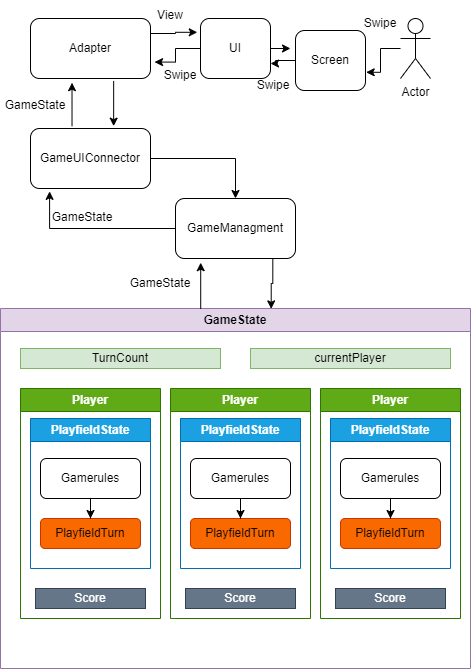

The diagram above was exported from draw.io. Its source (the exported page's mxGraphModel, read from the mxfile embedded in the PNG):
<mxGraphModel dx="1129" dy="768" grid="1" gridSize="10" guides="1" tooltips="1" connect="1" arrows="1" fold="1" page="1" pageScale="1" pageWidth="827" pageHeight="1169" math="0" shadow="0">
  <root>
    <mxCell id="0" />
    <mxCell id="1" parent="0" />
    <mxCell id="gdYn2CMS32K6FNTkxG9c-67" style="edgeStyle=orthogonalEdgeStyle;rounded=0;orthogonalLoop=1;jettySize=auto;html=1;entryX=1.01;entryY=0.696;entryDx=0;entryDy=0;entryPerimeter=0;" edge="1" parent="1" source="gdYn2CMS32K6FNTkxG9c-1" target="gdYn2CMS32K6FNTkxG9c-66">
      <mxGeometry relative="1" as="geometry" />
    </mxCell>
    <mxCell id="gdYn2CMS32K6FNTkxG9c-1" value="Actor" style="shape=umlActor;verticalLabelPosition=bottom;verticalAlign=top;html=1;outlineConnect=0;" vertex="1" parent="1">
      <mxGeometry x="650" y="60" width="30" height="60" as="geometry" />
    </mxCell>
    <mxCell id="gdYn2CMS32K6FNTkxG9c-7" style="edgeStyle=orthogonalEdgeStyle;rounded=0;orthogonalLoop=1;jettySize=auto;html=1;entryX=0.5;entryY=0;entryDx=0;entryDy=0;" edge="1" parent="1" source="gdYn2CMS32K6FNTkxG9c-4" target="gdYn2CMS32K6FNTkxG9c-6">
      <mxGeometry relative="1" as="geometry" />
    </mxCell>
    <mxCell id="gdYn2CMS32K6FNTkxG9c-4" value="GameUIConnector" style="rounded=1;whiteSpace=wrap;html=1;" vertex="1" parent="1">
      <mxGeometry x="280" y="170" width="120" height="60" as="geometry" />
    </mxCell>
    <mxCell id="gdYn2CMS32K6FNTkxG9c-51" style="edgeStyle=orthogonalEdgeStyle;rounded=0;orthogonalLoop=1;jettySize=auto;html=1;entryX=0.576;entryY=0.001;entryDx=0;entryDy=0;exitX=0.811;exitY=0.983;exitDx=0;exitDy=0;exitPerimeter=0;entryPerimeter=0;" edge="1" parent="1" source="gdYn2CMS32K6FNTkxG9c-6" target="gdYn2CMS32K6FNTkxG9c-13">
      <mxGeometry relative="1" as="geometry" />
    </mxCell>
    <mxCell id="gdYn2CMS32K6FNTkxG9c-6" value="GameManagment" style="rounded=1;whiteSpace=wrap;html=1;" vertex="1" parent="1">
      <mxGeometry x="425" y="240" width="120" height="60" as="geometry" />
    </mxCell>
    <mxCell id="gdYn2CMS32K6FNTkxG9c-13" value="GameState" style="swimlane;whiteSpace=wrap;html=1;fillColor=#e1d5e7;strokeColor=#9673a6;" vertex="1" parent="1">
      <mxGeometry x="250" y="350" width="470" height="360" as="geometry" />
    </mxCell>
    <mxCell id="gdYn2CMS32K6FNTkxG9c-29" value="Player" style="swimlane;whiteSpace=wrap;html=1;fillColor=#60a917;fontColor=#ffffff;strokeColor=#2D7600;" vertex="1" parent="gdYn2CMS32K6FNTkxG9c-13">
      <mxGeometry x="20" y="80" width="140" height="230" as="geometry" />
    </mxCell>
    <mxCell id="gdYn2CMS32K6FNTkxG9c-9" value="PlayfieldState" style="swimlane;whiteSpace=wrap;html=1;fillColor=#1ba1e2;fontColor=#ffffff;strokeColor=#006EAF;" vertex="1" parent="gdYn2CMS32K6FNTkxG9c-29">
      <mxGeometry x="10" y="30" width="120" height="150" as="geometry" />
    </mxCell>
    <mxCell id="gdYn2CMS32K6FNTkxG9c-10" value="Gamerules" style="rounded=1;whiteSpace=wrap;html=1;" vertex="1" parent="gdYn2CMS32K6FNTkxG9c-9">
      <mxGeometry x="10" y="40" width="100" height="40" as="geometry" />
    </mxCell>
    <mxCell id="gdYn2CMS32K6FNTkxG9c-11" value="PlayfieldTurn" style="rounded=1;whiteSpace=wrap;html=1;fillColor=#fa6800;fontColor=#000000;strokeColor=#C73500;" vertex="1" parent="gdYn2CMS32K6FNTkxG9c-9">
      <mxGeometry x="10" y="100" width="100" height="30" as="geometry" />
    </mxCell>
    <mxCell id="gdYn2CMS32K6FNTkxG9c-12" style="edgeStyle=orthogonalEdgeStyle;rounded=0;orthogonalLoop=1;jettySize=auto;html=1;" edge="1" parent="gdYn2CMS32K6FNTkxG9c-9" source="gdYn2CMS32K6FNTkxG9c-10" target="gdYn2CMS32K6FNTkxG9c-11">
      <mxGeometry relative="1" as="geometry" />
    </mxCell>
    <mxCell id="gdYn2CMS32K6FNTkxG9c-30" value="Score" style="rounded=0;whiteSpace=wrap;html=1;fillColor=#647687;fontColor=#ffffff;strokeColor=#314354;" vertex="1" parent="gdYn2CMS32K6FNTkxG9c-29">
      <mxGeometry x="15" y="200" width="110" height="20" as="geometry" />
    </mxCell>
    <mxCell id="gdYn2CMS32K6FNTkxG9c-31" value="Player" style="swimlane;whiteSpace=wrap;html=1;fillColor=#60a917;fontColor=#ffffff;strokeColor=#2D7600;" vertex="1" parent="gdYn2CMS32K6FNTkxG9c-13">
      <mxGeometry x="170" y="80" width="140" height="230" as="geometry" />
    </mxCell>
    <mxCell id="gdYn2CMS32K6FNTkxG9c-32" value="PlayfieldState" style="swimlane;whiteSpace=wrap;html=1;fillColor=#1ba1e2;fontColor=#ffffff;strokeColor=#006EAF;" vertex="1" parent="gdYn2CMS32K6FNTkxG9c-31">
      <mxGeometry x="10" y="30" width="120" height="150" as="geometry" />
    </mxCell>
    <mxCell id="gdYn2CMS32K6FNTkxG9c-33" value="Gamerules" style="rounded=1;whiteSpace=wrap;html=1;" vertex="1" parent="gdYn2CMS32K6FNTkxG9c-32">
      <mxGeometry x="10" y="40" width="100" height="40" as="geometry" />
    </mxCell>
    <mxCell id="gdYn2CMS32K6FNTkxG9c-34" value="PlayfieldTurn" style="rounded=1;whiteSpace=wrap;html=1;fillColor=#fa6800;fontColor=#000000;strokeColor=#C73500;" vertex="1" parent="gdYn2CMS32K6FNTkxG9c-32">
      <mxGeometry x="10" y="100" width="100" height="30" as="geometry" />
    </mxCell>
    <mxCell id="gdYn2CMS32K6FNTkxG9c-35" style="edgeStyle=orthogonalEdgeStyle;rounded=0;orthogonalLoop=1;jettySize=auto;html=1;" edge="1" parent="gdYn2CMS32K6FNTkxG9c-32" source="gdYn2CMS32K6FNTkxG9c-33" target="gdYn2CMS32K6FNTkxG9c-34">
      <mxGeometry relative="1" as="geometry" />
    </mxCell>
    <mxCell id="gdYn2CMS32K6FNTkxG9c-36" value="Score" style="rounded=0;whiteSpace=wrap;html=1;fillColor=#647687;fontColor=#ffffff;strokeColor=#314354;" vertex="1" parent="gdYn2CMS32K6FNTkxG9c-31">
      <mxGeometry x="15" y="200" width="110" height="20" as="geometry" />
    </mxCell>
    <mxCell id="gdYn2CMS32K6FNTkxG9c-37" value="Player" style="swimlane;whiteSpace=wrap;html=1;fillColor=#60a917;fontColor=#ffffff;strokeColor=#2D7600;" vertex="1" parent="gdYn2CMS32K6FNTkxG9c-13">
      <mxGeometry x="320" y="80" width="140" height="230" as="geometry" />
    </mxCell>
    <mxCell id="gdYn2CMS32K6FNTkxG9c-38" value="PlayfieldState" style="swimlane;whiteSpace=wrap;html=1;fillColor=#1ba1e2;fontColor=#ffffff;strokeColor=#006EAF;" vertex="1" parent="gdYn2CMS32K6FNTkxG9c-37">
      <mxGeometry x="10" y="30" width="120" height="150" as="geometry" />
    </mxCell>
    <mxCell id="gdYn2CMS32K6FNTkxG9c-39" value="Gamerules" style="rounded=1;whiteSpace=wrap;html=1;" vertex="1" parent="gdYn2CMS32K6FNTkxG9c-38">
      <mxGeometry x="10" y="40" width="100" height="40" as="geometry" />
    </mxCell>
    <mxCell id="gdYn2CMS32K6FNTkxG9c-40" value="PlayfieldTurn" style="rounded=1;whiteSpace=wrap;html=1;fillColor=#fa6800;fontColor=#000000;strokeColor=#C73500;" vertex="1" parent="gdYn2CMS32K6FNTkxG9c-38">
      <mxGeometry x="10" y="100" width="100" height="30" as="geometry" />
    </mxCell>
    <mxCell id="gdYn2CMS32K6FNTkxG9c-41" style="edgeStyle=orthogonalEdgeStyle;rounded=0;orthogonalLoop=1;jettySize=auto;html=1;" edge="1" parent="gdYn2CMS32K6FNTkxG9c-38" source="gdYn2CMS32K6FNTkxG9c-39" target="gdYn2CMS32K6FNTkxG9c-40">
      <mxGeometry relative="1" as="geometry" />
    </mxCell>
    <mxCell id="gdYn2CMS32K6FNTkxG9c-42" value="Score" style="rounded=0;whiteSpace=wrap;html=1;fillColor=#647687;fontColor=#ffffff;strokeColor=#314354;" vertex="1" parent="gdYn2CMS32K6FNTkxG9c-37">
      <mxGeometry x="15" y="200" width="110" height="20" as="geometry" />
    </mxCell>
    <mxCell id="gdYn2CMS32K6FNTkxG9c-49" value="TurnCount" style="rounded=0;whiteSpace=wrap;html=1;fillColor=#d5e8d4;strokeColor=#82b366;" vertex="1" parent="gdYn2CMS32K6FNTkxG9c-13">
      <mxGeometry x="20" y="40" width="200" height="20" as="geometry" />
    </mxCell>
    <mxCell id="gdYn2CMS32K6FNTkxG9c-50" value="currentPlayer" style="rounded=0;whiteSpace=wrap;html=1;fillColor=#d5e8d4;strokeColor=#82b366;" vertex="1" parent="gdYn2CMS32K6FNTkxG9c-13">
      <mxGeometry x="250" y="40" width="200" height="20" as="geometry" />
    </mxCell>
    <mxCell id="gdYn2CMS32K6FNTkxG9c-52" style="edgeStyle=orthogonalEdgeStyle;rounded=0;orthogonalLoop=1;jettySize=auto;html=1;entryX=0.21;entryY=1.07;entryDx=0;entryDy=0;entryPerimeter=0;exitX=0.426;exitY=0.001;exitDx=0;exitDy=0;exitPerimeter=0;" edge="1" parent="1" source="gdYn2CMS32K6FNTkxG9c-13" target="gdYn2CMS32K6FNTkxG9c-6">
      <mxGeometry relative="1" as="geometry" />
    </mxCell>
    <mxCell id="gdYn2CMS32K6FNTkxG9c-53" style="edgeStyle=orthogonalEdgeStyle;rounded=0;orthogonalLoop=1;jettySize=auto;html=1;entryX=0.159;entryY=1.048;entryDx=0;entryDy=0;entryPerimeter=0;" edge="1" parent="1" source="gdYn2CMS32K6FNTkxG9c-6" target="gdYn2CMS32K6FNTkxG9c-4">
      <mxGeometry relative="1" as="geometry" />
    </mxCell>
    <mxCell id="gdYn2CMS32K6FNTkxG9c-55" value="GameState" style="text;html=1;strokeColor=none;fillColor=none;align=center;verticalAlign=middle;whiteSpace=wrap;rounded=0;" vertex="1" parent="1">
      <mxGeometry x="380" y="310" width="60" height="30" as="geometry" />
    </mxCell>
    <mxCell id="gdYn2CMS32K6FNTkxG9c-56" value="GameState" style="text;html=1;strokeColor=none;fillColor=none;align=center;verticalAlign=middle;whiteSpace=wrap;rounded=0;" vertex="1" parent="1">
      <mxGeometry x="302" y="244" width="60" height="30" as="geometry" />
    </mxCell>
    <mxCell id="gdYn2CMS32K6FNTkxG9c-57" value="Adapter" style="rounded=1;whiteSpace=wrap;html=1;" vertex="1" parent="1">
      <mxGeometry x="280" y="60" width="120" height="60" as="geometry" />
    </mxCell>
    <mxCell id="gdYn2CMS32K6FNTkxG9c-60" style="edgeStyle=orthogonalEdgeStyle;rounded=0;orthogonalLoop=1;jettySize=auto;html=1;entryX=0.693;entryY=-0.039;entryDx=0;entryDy=0;entryPerimeter=0;exitX=0.693;exitY=1.041;exitDx=0;exitDy=0;exitPerimeter=0;" edge="1" parent="1" source="gdYn2CMS32K6FNTkxG9c-57" target="gdYn2CMS32K6FNTkxG9c-4">
      <mxGeometry relative="1" as="geometry" />
    </mxCell>
    <mxCell id="gdYn2CMS32K6FNTkxG9c-61" style="edgeStyle=orthogonalEdgeStyle;rounded=0;orthogonalLoop=1;jettySize=auto;html=1;entryX=0.346;entryY=1.07;entryDx=0;entryDy=0;entryPerimeter=0;exitX=0.346;exitY=-0.039;exitDx=0;exitDy=0;exitPerimeter=0;" edge="1" parent="1" source="gdYn2CMS32K6FNTkxG9c-4" target="gdYn2CMS32K6FNTkxG9c-57">
      <mxGeometry relative="1" as="geometry" />
    </mxCell>
    <mxCell id="gdYn2CMS32K6FNTkxG9c-62" value="GameState" style="text;html=1;strokeColor=none;fillColor=none;align=center;verticalAlign=middle;whiteSpace=wrap;rounded=0;" vertex="1" parent="1">
      <mxGeometry x="255" y="132" width="60" height="30" as="geometry" />
    </mxCell>
    <mxCell id="gdYn2CMS32K6FNTkxG9c-75" style="edgeStyle=orthogonalEdgeStyle;rounded=0;orthogonalLoop=1;jettySize=auto;html=1;entryX=1;entryY=0.75;entryDx=0;entryDy=0;" edge="1" parent="1" source="gdYn2CMS32K6FNTkxG9c-66" target="gdYn2CMS32K6FNTkxG9c-71">
      <mxGeometry relative="1" as="geometry" />
    </mxCell>
    <mxCell id="gdYn2CMS32K6FNTkxG9c-66" value="Screen" style="rounded=1;whiteSpace=wrap;html=1;" vertex="1" parent="1">
      <mxGeometry x="545" y="72" width="70" height="60" as="geometry" />
    </mxCell>
    <mxCell id="gdYn2CMS32K6FNTkxG9c-68" value="Swipe" style="text;html=1;strokeColor=none;fillColor=none;align=center;verticalAlign=middle;whiteSpace=wrap;rounded=0;" vertex="1" parent="1">
      <mxGeometry x="600" y="50" width="60" height="30" as="geometry" />
    </mxCell>
    <mxCell id="gdYn2CMS32K6FNTkxG9c-74" style="edgeStyle=orthogonalEdgeStyle;rounded=0;orthogonalLoop=1;jettySize=auto;html=1;" edge="1" parent="1" source="gdYn2CMS32K6FNTkxG9c-71">
      <mxGeometry relative="1" as="geometry">
        <mxPoint x="540" y="90" as="targetPoint" />
      </mxGeometry>
    </mxCell>
    <mxCell id="gdYn2CMS32K6FNTkxG9c-71" value="UI" style="rounded=1;whiteSpace=wrap;html=1;" vertex="1" parent="1">
      <mxGeometry x="450" y="60" width="70" height="60" as="geometry" />
    </mxCell>
    <mxCell id="gdYn2CMS32K6FNTkxG9c-72" style="edgeStyle=orthogonalEdgeStyle;rounded=0;orthogonalLoop=1;jettySize=auto;html=1;entryX=-0.046;entryY=0.23;entryDx=0;entryDy=0;entryPerimeter=0;exitX=1;exitY=0.25;exitDx=0;exitDy=0;" edge="1" parent="1" source="gdYn2CMS32K6FNTkxG9c-57" target="gdYn2CMS32K6FNTkxG9c-71">
      <mxGeometry relative="1" as="geometry" />
    </mxCell>
    <mxCell id="gdYn2CMS32K6FNTkxG9c-73" value="View" style="text;html=1;strokeColor=none;fillColor=none;align=center;verticalAlign=middle;whiteSpace=wrap;rounded=0;" vertex="1" parent="1">
      <mxGeometry x="390" y="42" width="60" height="30" as="geometry" />
    </mxCell>
    <mxCell id="gdYn2CMS32K6FNTkxG9c-76" style="edgeStyle=orthogonalEdgeStyle;rounded=0;orthogonalLoop=1;jettySize=auto;html=1;entryX=1.034;entryY=0.726;entryDx=0;entryDy=0;entryPerimeter=0;" edge="1" parent="1" source="gdYn2CMS32K6FNTkxG9c-71" target="gdYn2CMS32K6FNTkxG9c-57">
      <mxGeometry relative="1" as="geometry" />
    </mxCell>
    <mxCell id="gdYn2CMS32K6FNTkxG9c-77" value="Swipe" style="text;html=1;strokeColor=none;fillColor=none;align=center;verticalAlign=middle;whiteSpace=wrap;rounded=0;" vertex="1" parent="1">
      <mxGeometry x="493" y="112" width="60" height="30" as="geometry" />
    </mxCell>
    <mxCell id="gdYn2CMS32K6FNTkxG9c-78" value="Swipe" style="text;html=1;strokeColor=none;fillColor=none;align=center;verticalAlign=middle;whiteSpace=wrap;rounded=0;" vertex="1" parent="1">
      <mxGeometry x="400" y="102" width="60" height="30" as="geometry" />
    </mxCell>
  </root>
</mxGraphModel>